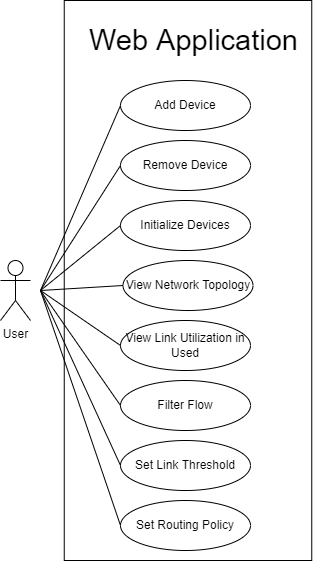

The diagram above was exported from draw.io. Its source (the exported page's mxGraphModel, read from the mxfile embedded in the PNG):
<mxGraphModel dx="1038" dy="481" grid="1" gridSize="10" guides="1" tooltips="1" connect="1" arrows="1" fold="1" page="1" pageScale="1" pageWidth="827" pageHeight="1169" math="0" shadow="0">
  <root>
    <mxCell id="0" />
    <mxCell id="1" parent="0" />
    <mxCell id="1ejPvzsqm3KYP2ryo6BK-3" value="" style="html=1;" parent="1" vertex="1">
      <mxGeometry x="133.75" y="70" width="247.5" height="560" as="geometry" />
    </mxCell>
    <mxCell id="1ejPvzsqm3KYP2ryo6BK-1" value="User" style="shape=umlActor;verticalLabelPosition=bottom;verticalAlign=top;html=1;outlineConnect=0;" parent="1" vertex="1">
      <mxGeometry x="70" y="330" width="30" height="60" as="geometry" />
    </mxCell>
    <mxCell id="1ejPvzsqm3KYP2ryo6BK-7" value="Add Device" style="ellipse;whiteSpace=wrap;html=1;" parent="1" vertex="1">
      <mxGeometry x="190" y="150" width="130" height="50" as="geometry" />
    </mxCell>
    <mxCell id="1ejPvzsqm3KYP2ryo6BK-10" value="&lt;font style=&quot;font-size: 29px&quot;&gt;Web Application&amp;nbsp;&lt;/font&gt;" style="rounded=0;whiteSpace=wrap;html=1;strokeColor=#FFFFFF;" parent="1" vertex="1">
      <mxGeometry x="155" y="90" width="225" height="40" as="geometry" />
    </mxCell>
    <mxCell id="1ejPvzsqm3KYP2ryo6BK-15" value="Initialize Devices" style="ellipse;whiteSpace=wrap;html=1;" parent="1" vertex="1">
      <mxGeometry x="190" y="270" width="130" height="50" as="geometry" />
    </mxCell>
    <mxCell id="1ejPvzsqm3KYP2ryo6BK-16" value="" style="endArrow=none;html=1;rounded=0;fontSize=29;entryX=0;entryY=0.5;entryDx=0;entryDy=0;" parent="1" target="1ejPvzsqm3KYP2ryo6BK-15" edge="1">
      <mxGeometry width="50" height="50" relative="1" as="geometry">
        <mxPoint x="110" y="360" as="sourcePoint" />
        <mxPoint x="130" y="310" as="targetPoint" />
      </mxGeometry>
    </mxCell>
    <mxCell id="1ejPvzsqm3KYP2ryo6BK-17" value="" style="endArrow=none;html=1;rounded=0;fontSize=29;entryX=0;entryY=0.5;entryDx=0;entryDy=0;" parent="1" target="1ejPvzsqm3KYP2ryo6BK-7" edge="1">
      <mxGeometry width="50" height="50" relative="1" as="geometry">
        <mxPoint x="110" y="360" as="sourcePoint" />
        <mxPoint x="210" y="255" as="targetPoint" />
      </mxGeometry>
    </mxCell>
    <mxCell id="3uLv_iEc6yub2XrVZoeW-1" value="Remove Device" style="ellipse;whiteSpace=wrap;html=1;" vertex="1" parent="1">
      <mxGeometry x="190" y="210" width="130" height="50" as="geometry" />
    </mxCell>
    <mxCell id="3uLv_iEc6yub2XrVZoeW-2" value="View Network Topology" style="ellipse;whiteSpace=wrap;html=1;" vertex="1" parent="1">
      <mxGeometry x="192.5" y="330" width="130" height="50" as="geometry" />
    </mxCell>
    <mxCell id="3uLv_iEc6yub2XrVZoeW-3" value="Filter Flow" style="ellipse;whiteSpace=wrap;html=1;" vertex="1" parent="1">
      <mxGeometry x="190" y="450" width="130" height="50" as="geometry" />
    </mxCell>
    <mxCell id="3uLv_iEc6yub2XrVZoeW-4" value="View Link Utilization in Used" style="ellipse;whiteSpace=wrap;html=1;" vertex="1" parent="1">
      <mxGeometry x="190" y="390" width="130" height="50" as="geometry" />
    </mxCell>
    <mxCell id="3uLv_iEc6yub2XrVZoeW-5" value="Set Link Threshold" style="ellipse;whiteSpace=wrap;html=1;" vertex="1" parent="1">
      <mxGeometry x="190" y="510" width="130" height="50" as="geometry" />
    </mxCell>
    <mxCell id="3uLv_iEc6yub2XrVZoeW-6" value="Set Routing Policy" style="ellipse;whiteSpace=wrap;html=1;" vertex="1" parent="1">
      <mxGeometry x="190" y="570" width="130" height="50" as="geometry" />
    </mxCell>
    <mxCell id="3uLv_iEc6yub2XrVZoeW-10" value="" style="endArrow=none;html=1;rounded=0;fontSize=29;entryX=0;entryY=0.5;entryDx=0;entryDy=0;" edge="1" parent="1" target="3uLv_iEc6yub2XrVZoeW-3">
      <mxGeometry width="50" height="50" relative="1" as="geometry">
        <mxPoint x="110" y="360" as="sourcePoint" />
        <mxPoint x="414" y="250" as="targetPoint" />
      </mxGeometry>
    </mxCell>
    <mxCell id="3uLv_iEc6yub2XrVZoeW-13" value="" style="endArrow=none;html=1;rounded=0;fontSize=29;entryX=0;entryY=0.5;entryDx=0;entryDy=0;" edge="1" parent="1" target="3uLv_iEc6yub2XrVZoeW-2">
      <mxGeometry width="50" height="50" relative="1" as="geometry">
        <mxPoint x="110" y="360" as="sourcePoint" />
        <mxPoint x="100" y="435" as="targetPoint" />
      </mxGeometry>
    </mxCell>
    <mxCell id="3uLv_iEc6yub2XrVZoeW-14" value="" style="endArrow=none;html=1;rounded=0;fontSize=29;entryX=0;entryY=0.5;entryDx=0;entryDy=0;" edge="1" parent="1" target="3uLv_iEc6yub2XrVZoeW-4">
      <mxGeometry width="50" height="50" relative="1" as="geometry">
        <mxPoint x="110" y="360" as="sourcePoint" />
        <mxPoint x="87.5" y="480" as="targetPoint" />
      </mxGeometry>
    </mxCell>
    <mxCell id="3uLv_iEc6yub2XrVZoeW-15" value="" style="endArrow=none;html=1;rounded=0;fontSize=29;entryX=0;entryY=0.5;entryDx=0;entryDy=0;" edge="1" parent="1" target="3uLv_iEc6yub2XrVZoeW-5">
      <mxGeometry width="50" height="50" relative="1" as="geometry">
        <mxPoint x="110" y="360" as="sourcePoint" />
        <mxPoint x="67.5" y="495" as="targetPoint" />
      </mxGeometry>
    </mxCell>
    <mxCell id="3uLv_iEc6yub2XrVZoeW-16" value="" style="endArrow=none;html=1;rounded=0;fontSize=29;entryX=0;entryY=0.5;entryDx=0;entryDy=0;" edge="1" parent="1" target="3uLv_iEc6yub2XrVZoeW-1">
      <mxGeometry width="50" height="50" relative="1" as="geometry">
        <mxPoint x="110" y="360" as="sourcePoint" />
        <mxPoint x="187.5" y="190" as="targetPoint" />
      </mxGeometry>
    </mxCell>
    <mxCell id="3uLv_iEc6yub2XrVZoeW-17" value="" style="endArrow=none;html=1;rounded=0;fontSize=29;entryX=0;entryY=0.5;entryDx=0;entryDy=0;" edge="1" parent="1" target="3uLv_iEc6yub2XrVZoeW-6">
      <mxGeometry width="50" height="50" relative="1" as="geometry">
        <mxPoint x="110" y="360" as="sourcePoint" />
        <mxPoint x="117.5" y="505" as="targetPoint" />
      </mxGeometry>
    </mxCell>
  </root>
</mxGraphModel>